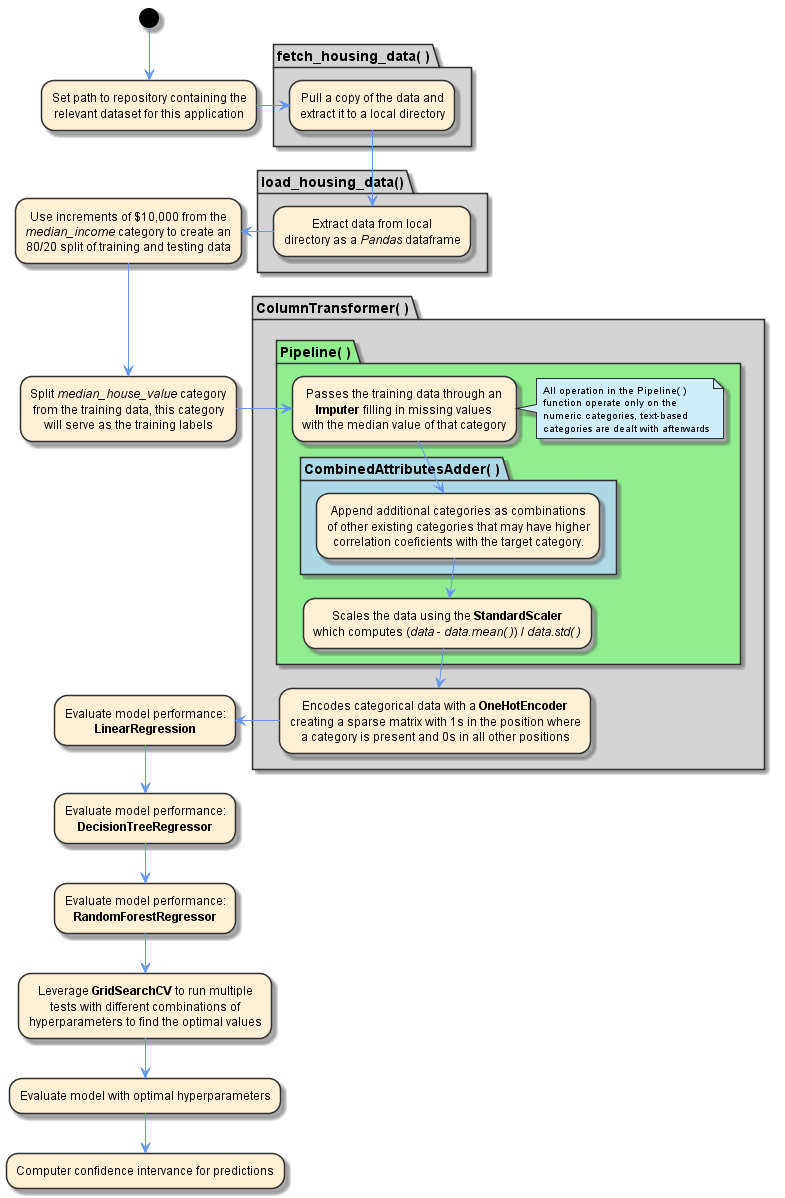

The diagram above was rendered by PlantUML. Its source (embedded in the PNG):
@startuml

skinparam Activity {
	ArrowColor		#6495ED
	ArrowFontSize	10
	BorderColor		#303030
	BackgroundColor	#FFEFD5
}

skinparam Package {
	StartColor					#303030
	EndColor					#303030
	BackgroundColor				#D3D3D3
	BackgroundColor<<Failure>>	#FEA0A0
	BackgroundColor<<Success>>	#A0FEA0
	BorderColor					#303030
	ArrowColor					#4169E1
	FontStyle					bold
}

SkinParam Class {
    HeaderBackgroundColor	#D3D3D3
    ArrowColor				#6495ED
    BorderColor				#303030
    BackgroundColor			#FFEFD5
    FontSize				10
}

skinparam Note {
	BorderColor		#303030
	BackgroundColor	#CEEEFE
	FontSize		10
}

(*) --> "Set path to repository containing the 
		relevant dataset for this application"

partition "fetch_housing_data( )" {
	-> "Pull a copy of the data and 
		extract it to a local directory"
}

partition "load_housing_data()" {
	--> "Extract data from local 
		directory as a //Pandas// dataframe"
}

-left-> "Use increments of $10,000 from the 
		//median_income// category to create an 
		80/20 split of training and testing data"

--> "Split //median_house_value// category 
	from the training data, this category 
	will serve as the training labels"

partition "ColumnTransformer( )" {
	partition "Pipeline( )" #LightGreen {
	
		-> "Passes the training data through an 
			**Imputer** filling in missing values 
			with the median value of that category"
		
		note right
			All operation in the Pipeline( ) 
			function operate only on the 
			numeric categories, text-based 
			categories are dealt with afterwards
		end note
	
		partition "CombinedAttributesAdder( )" #LightBlue {
			--> "Append additional categories as combinations 
				of other existing categories that may have higher 
				correlation coeficients with the target category."
		}
		
		--> "Scales the data using the **StandardScaler**
			which computes (//data// - //data.mean( )//) / //data.std( )//"
	}
	
	--> "Encodes categorical data with a **OneHotEncoder**
		creating a sparse matrix with 1s in the position where 
		a category is present and 0s in all other positions"
}

-left-> "Evaluate model performance: 
		**LinearRegression**"
		
--> "Evaluate model performance: 
	**DecisionTreeRegressor**"
	
--> "Evaluate model performance: 
	**RandomForestRegressor**"
	
--> "Leverage **GridSearchCV** to run multiple 
	tests with different combinations of 
	hyperparameters to find the optimal values"
	
--> "Evaluate model with optimal hyperparameters"

--> "Computer confidence intervance for predictions"

@enduml